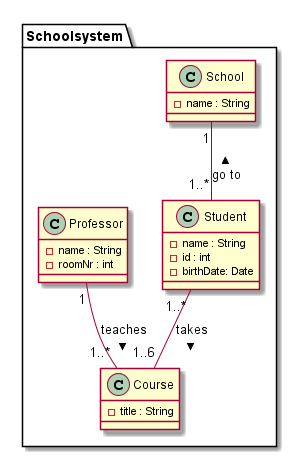

The diagram above was rendered by PlantUML. Its source (embedded in the PNG):
@startuml ex2
package "Schoolsystem"{
    School "1" -- "1..*" Student : < go to
    Student "1..*" -- "1..6" Course : takes >
    Professor "1" -- "1..*" Course : teaches >

    class School{
        -name : String
    }

    class Student{
        -name : String
        -id : int
        -birthDate: Date
    }

    class Course{
        -title : String
    }

    class Professor{
        -name : String
        -roomNr : int
    }
}

@enduml